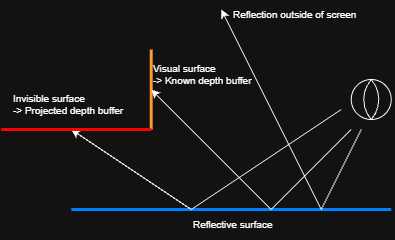

The diagram above was exported from draw.io. Its source (the exported page's mxGraphModel, read from the mxfile embedded in the PNG):
<mxGraphModel dx="786" dy="425" grid="1" gridSize="10" guides="1" tooltips="1" connect="1" arrows="1" fold="1" page="1" pageScale="1" pageWidth="3300" pageHeight="4681" math="0" shadow="0">
  <root>
    <mxCell id="0" />
    <mxCell id="1" parent="0" />
    <mxCell id="mSzaapSYqndm9bBnYEUy-1" edge="1" parent="1" style="endArrow=none;html=1;rounded=0;strokeColor=light-dark(#000000,#007FFF);strokeWidth=3;" value="">
      <mxGeometry height="50" relative="1" width="50" as="geometry">
        <mxPoint x="480" y="400" as="sourcePoint" />
        <mxPoint x="800" y="400" as="targetPoint" />
      </mxGeometry>
    </mxCell>
    <mxCell id="mSzaapSYqndm9bBnYEUy-3" edge="1" parent="1" style="endArrow=none;html=1;rounded=0;strokeColor=light-dark(#000000,#FF9933);strokeWidth=3;" value="">
      <mxGeometry height="50" relative="1" width="50" as="geometry">
        <mxPoint x="560" y="320" as="sourcePoint" />
        <mxPoint x="560" y="240" as="targetPoint" />
      </mxGeometry>
    </mxCell>
    <mxCell id="THYz2aRZeDM_sdhkP96f-1" connectable="0" parent="1" style="group" value="" vertex="1">
      <mxGeometry height="40" width="40" x="760" y="270" as="geometry" />
    </mxCell>
    <mxCell id="THYz2aRZeDM_sdhkP96f-2" parent="THYz2aRZeDM_sdhkP96f-1" style="ellipse;whiteSpace=wrap;html=1;aspect=fixed;" value="" vertex="1">
      <mxGeometry height="40" width="40" as="geometry" />
    </mxCell>
    <mxCell id="THYz2aRZeDM_sdhkP96f-3" parent="THYz2aRZeDM_sdhkP96f-1" style="whiteSpace=wrap;html=1;shape=mxgraph.basic.pointed_oval" value="" vertex="1">
      <mxGeometry height="40" width="20" x="10" as="geometry" />
    </mxCell>
    <mxCell id="THYz2aRZeDM_sdhkP96f-5" edge="1" parent="1" style="endArrow=classic;html=1;rounded=0;" value="">
      <mxGeometry height="50" relative="1" width="50" as="geometry">
        <Array as="points">
          <mxPoint x="680" y="400" />
        </Array>
        <mxPoint x="760" y="320" as="sourcePoint" />
        <mxPoint x="560" y="280" as="targetPoint" />
      </mxGeometry>
    </mxCell>
    <mxCell id="THYz2aRZeDM_sdhkP96f-6" edge="1" parent="1" style="endArrow=classic;html=1;rounded=0;" value="">
      <mxGeometry height="50" relative="1" width="50" as="geometry">
        <Array as="points">
          <mxPoint x="600" y="400" />
        </Array>
        <mxPoint x="750" y="300" as="sourcePoint" />
        <mxPoint x="480" y="320" as="targetPoint" />
      </mxGeometry>
    </mxCell>
    <mxCell id="THYz2aRZeDM_sdhkP96f-7" edge="1" parent="1" style="endArrow=none;html=1;rounded=0;strokeColor=light-dark(#000000,#FF0000);strokeWidth=3;" value="">
      <mxGeometry height="50" relative="1" width="50" as="geometry">
        <mxPoint x="410" y="320" as="sourcePoint" />
        <mxPoint x="560" y="320" as="targetPoint" />
      </mxGeometry>
    </mxCell>
    <mxCell id="THYz2aRZeDM_sdhkP96f-8" parent="1" style="text;html=1;strokeColor=none;fillColor=none;align=left;verticalAlign=middle;rounded=0;fontSize=10;" value="Visual surface&lt;br&gt;-&amp;gt; Known depth buffer" vertex="1">
      <mxGeometry height="30" width="130" x="560" y="250" as="geometry" />
    </mxCell>
    <mxCell id="THYz2aRZeDM_sdhkP96f-9" parent="1" style="text;html=1;strokeColor=none;fillColor=none;align=left;verticalAlign=middle;rounded=0;fontSize=10;" value="Invisible surface&lt;br&gt;-&amp;gt; Projected depth buffer" vertex="1">
      <mxGeometry height="30" width="70" x="420" y="280" as="geometry" />
    </mxCell>
    <mxCell id="OL5qhIoI2anM0p5t88QY-2" edge="1" parent="1" style="endArrow=classic;html=1;rounded=0;" value="">
      <mxGeometry height="50" relative="1" width="50" as="geometry">
        <Array as="points">
          <mxPoint x="730" y="400" />
        </Array>
        <mxPoint x="770" y="320" as="sourcePoint" />
        <mxPoint x="630" y="200" as="targetPoint" />
      </mxGeometry>
    </mxCell>
    <mxCell id="OL5qhIoI2anM0p5t88QY-3" parent="1" style="text;html=1;strokeColor=none;fillColor=none;align=left;verticalAlign=middle;rounded=0;fontSize=10;" value="Reflection outside of screen" vertex="1">
      <mxGeometry height="30" width="130" x="640" y="190" as="geometry" />
    </mxCell>
    <mxCell id="1aOjsVrU6gZNnpwZdSkx-1" parent="1" style="text;html=1;strokeColor=none;fillColor=none;align=left;verticalAlign=middle;rounded=0;fontSize=10;" value="Reflective surface" vertex="1">
      <mxGeometry height="30" width="130" x="600" y="400" as="geometry" />
    </mxCell>
  </root>
</mxGraphModel>